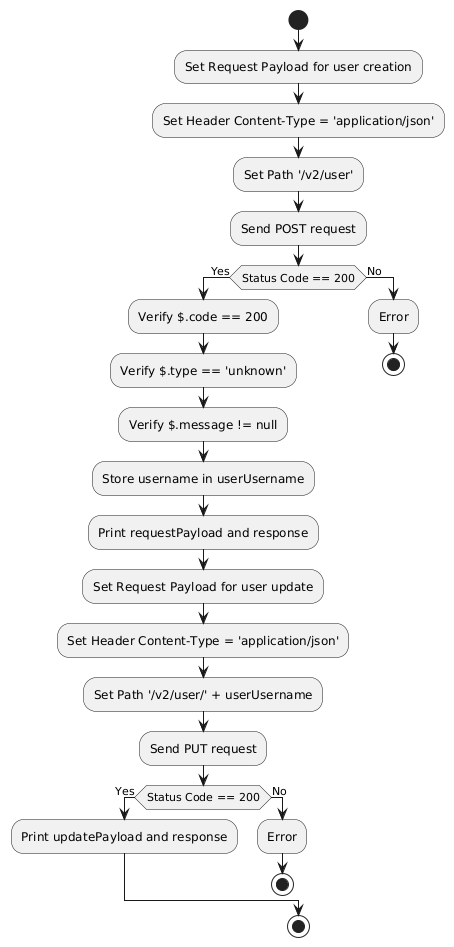

The diagram above was rendered by PlantUML. Its source (embedded in the PNG):
@startuml
start
:Set Request Payload for user creation;
:Set Header Content-Type = 'application/json';
:Set Path '/v2/user';
:Send POST request;
if (Status Code == 200) then (Yes)
  :Verify $.code == 200;
  :Verify $.type == 'unknown';
  :Verify $.message != null;
  :Store username in userUsername;
  :Print requestPayload and response;
  :Set Request Payload for user update;
  :Set Header Content-Type = 'application/json';
  :Set Path '/v2/user/' + userUsername;
  :Send PUT request;
  if (Status Code == 200) then (Yes)
    :Print updatePayload and response;
  else (No)
    :Error;
    stop
  endif
else (No)
  :Error;
  stop
endif
stop
@enduml